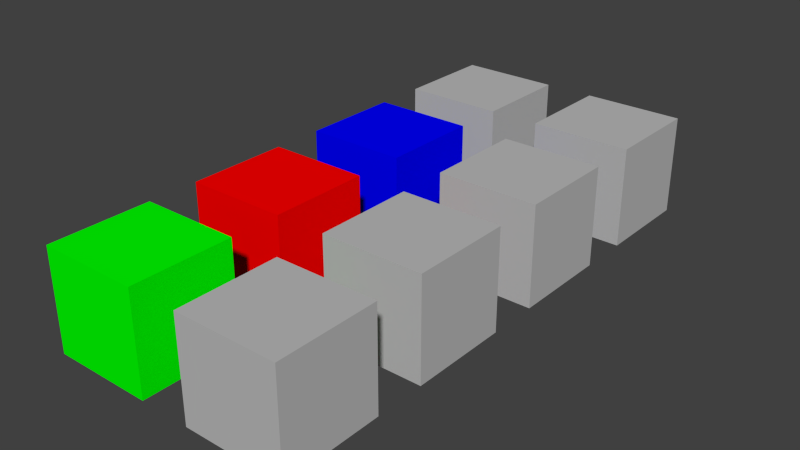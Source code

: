 # Source: materials.test.blend  (saved by Blender 2.75.0; exported with 4.5.12 LTS)
import bpy
from mathutils import Matrix  # noqa: F401  (used for matrix-valued properties, if any)

bpy.ops.wm.read_factory_settings(use_empty=True)
scene = bpy.context.scene
scene.name = 'Scene'

# ---- collections
col_collection_1 = bpy.data.collections.new('Collection 1'); scene.collection.children.link(col_collection_1)

# ---- materials (node trees are filled in below, after node groups)
mat_conditions = bpy.data.materials.new('conditions')
mat_conditions.alpha_threshold = 0.0
mat_conditions.use_transparent_shadow = False
mat_conditions.diffuse_color = (0.5, 0.5, 0.5, 1.0)
mat_conditions.roughness = 0.5
mat_conditions.specular_intensity = 1.0
mat_conditions.line_color = (0.0, 0.0, 0.0, 1.0)
mat_surface = bpy.data.materials.new('surface')
mat_surface.alpha_threshold = 0.0
mat_surface.use_transparent_shadow = False
mat_surface.diffuse_color = (0.5, 0.5, 0.5, 1.0)
mat_surface.roughness = 0.5
mat_surface.specular_intensity = 1.0
mat_surface.line_color = (0.0, 0.0, 0.0, 1.0)
mat_invisble = bpy.data.materials.new('invisble')
mat_invisble.alpha_threshold = 0.0
mat_invisble.use_transparent_shadow = False
mat_invisble.diffuse_color = (0.5, 0.5, 0.5, 1.0)
mat_invisble.roughness = 0.5
mat_invisble.specular_intensity = 1.0
mat_invisble.line_color = (0.0, 0.0, 0.0, 1.0)
mat_cockpit = bpy.data.materials.new('cockpit')
mat_cockpit.alpha_threshold = 0.0
mat_cockpit.use_transparent_shadow = False
mat_cockpit.diffuse_color = (0.5, 0.5, 0.5, 1.0)
mat_cockpit.roughness = 0.5
mat_cockpit.specular_intensity = 1.0
mat_cockpit.line_color = (0.0, 0.0, 0.0, 1.0)
mat_emissive = bpy.data.materials.new('emissive')
mat_emissive.alpha_threshold = 0.0
mat_emissive.use_transparent_shadow = False
mat_emissive.diffuse_color = (0.5, 0.5, 0.5, 1.0)
mat_emissive.roughness = 0.5
mat_emissive.specular_intensity = 1.0
mat_emissive.line_color = (0.0, 0.0, 0.0, 1.0)
mat_blue = bpy.data.materials.new('blue')
mat_blue.alpha_threshold = 0.0
mat_blue.use_transparent_shadow = False
mat_blue.diffuse_color = (0.0, 0.0, 1.0, 1.0)
mat_blue.specular_color = (1.0, 0.0, 0.0)
mat_blue.roughness = 0.5
mat_blue.specular_intensity = 1.0
mat_blue.line_color = (0.0, 0.0, 0.0, 1.0)
mat_red = bpy.data.materials.new('red')
mat_red.alpha_threshold = 0.0
mat_red.use_transparent_shadow = False
mat_red.diffuse_color = (1.0, 0.0, 0.0, 1.0)
mat_red.specular_color = (0.0, 1.0, 0.0)
mat_red.roughness = 0.5
mat_red.specular_intensity = 1.0
mat_red.line_color = (0.0, 0.0, 0.0, 1.0)
mat_green = bpy.data.materials.new('green')
mat_green.alpha_threshold = 0.0
mat_green.use_transparent_shadow = False
mat_green.diffuse_color = (0.0, 1.0, 0.0, 1.0)
mat_green.roughness = 0.5
mat_green.specular_intensity = 1.0
mat_green.line_color = (0.0, 0.0, 0.0, 1.0)

# ---- material node trees

# ---- world
world_world = bpy.data.worlds.new('World'); scene.world = world_world
world_world.color = (0.05088, 0.05088, 0.05088)
world_world.use_sun_shadow = False
world_world.sun_shadow_jitter_overblur = 0.0
world_world.cycles.sampling_method = 'MANUAL'
world_world.cycles.sample_map_resolution = 256

# ---- meshes
me_cube_007 = bpy.data.meshes.new('Cube.007')
me_cube_007.from_pydata([(1.0, 1.0, -1.0), (1.0, -1.0, -1.0), (-1.0, -1.0, -1.0), (-1.0, 1.0, -1.0), (1.0, 1.0, 1.0), (1.0, -1.0, 1.0), (-1.0, -1.0, 1.0), (-1.0, 1.0, 1.0)], [], [(0, 1, 2, 3), (4, 7, 6, 5), (0, 4, 5, 1), (1, 5, 6, 2), (2, 6, 7, 3), (4, 0, 3, 7)])
me_cube_007.materials.append(mat_conditions)
me_cube_007.use_remesh_preserve_volume = False
me_cube_007.use_remesh_preserve_attributes = False
me_cube_007.use_mirror_vertex_groups = False
me_cube_007.update()
me_cube_006 = bpy.data.meshes.new('Cube.006')
me_cube_006.from_pydata([(1.0, 1.0, -1.0), (1.0, -1.0, -1.0), (-1.0, -1.0, -1.0), (-1.0, 1.0, -1.0), (1.0, 1.0, 1.0), (1.0, -1.0, 1.0), (-1.0, -1.0, 1.0), (-1.0, 1.0, 1.0)], [], [(0, 1, 2, 3), (4, 7, 6, 5), (0, 4, 5, 1), (1, 5, 6, 2), (2, 6, 7, 3), (4, 0, 3, 7)])
me_cube_006.materials.append(mat_surface)
me_cube_006.use_remesh_preserve_volume = False
me_cube_006.use_remesh_preserve_attributes = False
me_cube_006.use_mirror_vertex_groups = False
me_cube_006.update()
me_cube_005 = bpy.data.meshes.new('Cube.005')
me_cube_005.from_pydata([(1.0, 1.0, -1.0), (1.0, -1.0, -1.0), (-1.0, -1.0, -1.0), (-1.0, 1.0, -1.0), (1.0, 1.0, 1.0), (1.0, -1.0, 1.0), (-1.0, -1.0, 1.0), (-1.0, 1.0, 1.0)], [], [(0, 1, 2, 3), (4, 7, 6, 5), (0, 4, 5, 1), (1, 5, 6, 2), (2, 6, 7, 3), (4, 0, 3, 7)])
me_cube_005.materials.append(mat_invisble)
me_cube_005.use_remesh_preserve_volume = False
me_cube_005.use_remesh_preserve_attributes = False
me_cube_005.use_mirror_vertex_groups = False
me_cube_005.update()
me_cube_004 = bpy.data.meshes.new('Cube.004')
me_cube_004.from_pydata([(1.0, 1.0, -1.0), (1.0, -1.0, -1.0), (-1.0, -1.0, -1.0), (-1.0, 1.0, -1.0), (1.0, 1.0, 1.0), (1.0, -1.0, 1.0), (-1.0, -1.0, 1.0), (-1.0, 1.0, 1.0)], [], [(0, 1, 2, 3), (4, 7, 6, 5), (0, 4, 5, 1), (1, 5, 6, 2), (2, 6, 7, 3), (4, 0, 3, 7)])
me_cube_004.materials.append(mat_cockpit)
me_cube_004.use_remesh_preserve_volume = False
me_cube_004.use_remesh_preserve_attributes = False
me_cube_004.use_mirror_vertex_groups = False
me_cube_004.update()
me_cube_003 = bpy.data.meshes.new('Cube.003')
me_cube_003.from_pydata([(1.0, 1.0, -1.0), (1.0, -1.0, -1.0), (-1.0, -1.0, -1.0), (-1.0, 1.0, -1.0), (1.0, 1.0, 1.0), (1.0, -1.0, 1.0), (-1.0, -1.0, 1.0), (-1.0, 1.0, 1.0)], [], [(0, 1, 2, 3), (4, 7, 6, 5), (0, 4, 5, 1), (1, 5, 6, 2), (2, 6, 7, 3), (4, 0, 3, 7)])
me_cube_003.materials.append(mat_emissive)
me_cube_003.use_remesh_preserve_volume = False
me_cube_003.use_remesh_preserve_attributes = False
me_cube_003.use_mirror_vertex_groups = False
me_cube_003.update()
me_cube_002 = bpy.data.meshes.new('Cube.002')
me_cube_002.from_pydata([(1.0, 1.0, -1.0), (1.0, -1.0, -1.0), (-1.0, -1.0, -1.0), (-1.0, 1.0, -1.0), (1.0, 1.0, 1.0), (1.0, -1.0, 1.0), (-1.0, -1.0, 1.0), (-1.0, 1.0, 1.0)], [], [(0, 1, 2, 3), (4, 7, 6, 5), (0, 4, 5, 1), (1, 5, 6, 2), (2, 6, 7, 3), (4, 0, 3, 7)])
me_cube_002.materials.append(mat_blue)
me_cube_002.use_remesh_preserve_volume = False
me_cube_002.use_remesh_preserve_attributes = False
me_cube_002.use_mirror_vertex_groups = False
me_cube_002.update()
me_cube_001 = bpy.data.meshes.new('Cube.001')
me_cube_001.from_pydata([(1.0, 1.0, -1.0), (1.0, -1.0, -1.0), (-1.0, -1.0, -1.0), (-1.0, 1.0, -1.0), (1.0, 1.0, 1.0), (1.0, -1.0, 1.0), (-1.0, -1.0, 1.0), (-1.0, 1.0, 1.0)], [], [(0, 1, 2, 3), (4, 7, 6, 5), (0, 4, 5, 1), (1, 5, 6, 2), (2, 6, 7, 3), (4, 0, 3, 7)])
me_cube_001.materials.append(mat_red)
me_cube_001.use_remesh_preserve_volume = False
me_cube_001.use_remesh_preserve_attributes = False
me_cube_001.use_mirror_vertex_groups = False
me_cube_001.update()
me_cube = bpy.data.meshes.new('Cube')
me_cube.from_pydata([(1.0, 1.0, -1.0), (1.0, -1.0, -1.0), (-1.0, -1.0, -1.0), (-1.0, 1.0, -1.0), (1.0, 1.0, 1.0), (1.0, -1.0, 1.0), (-1.0, -1.0, 1.0), (-1.0, 1.0, 1.0)], [], [(0, 1, 2, 3), (4, 7, 6, 5), (0, 4, 5, 1), (1, 5, 6, 2), (2, 6, 7, 3), (4, 0, 3, 7)])
me_cube.materials.append(mat_green)
me_cube.use_remesh_preserve_volume = False
me_cube.use_remesh_preserve_attributes = False
me_cube.use_mirror_vertex_groups = False
me_cube.update()

# ---- objects
ob_conditions = bpy.data.objects.new('conditions', me_cube_007)
ob_surface = bpy.data.objects.new('surface', me_cube_006)
ob_invisible = bpy.data.objects.new('invisible', me_cube_005)
ob_cockpit = bpy.data.objects.new('cockpit', me_cube_004)
ob_emissive = bpy.data.objects.new('emissive', me_cube_003)
ob_blue = bpy.data.objects.new('blue', me_cube_002)
ob_red = bpy.data.objects.new('red', me_cube_001)
ob_green = bpy.data.objects.new('green', me_cube)

# ---- transforms, parenting, visibility, modifiers, constraints
ob_conditions.location = (3.0, 0.0, 0.0)
ob_conditions.lock_rotations_4d = False
ob_conditions.empty_display_type = 'ARROWS'
ob_conditions.lineart.crease_threshold = 0.0
ob_surface.location = (3.0, 3.0, 0.0)
ob_surface.lock_rotations_4d = False
ob_surface.empty_display_type = 'ARROWS'
ob_surface.lineart.crease_threshold = 0.0
ob_invisible.location = (3.0, 6.0, 0.0)
ob_invisible.lock_rotations_4d = False
ob_invisible.empty_display_type = 'ARROWS'
ob_invisible.lineart.crease_threshold = 0.0
ob_cockpit.location = (3.0, 9.0, 0.0)
ob_cockpit.lock_rotations_4d = False
ob_cockpit.empty_display_type = 'ARROWS'
ob_cockpit.lineart.crease_threshold = 0.0
ob_emissive.location = (0.0, 9.0, 0.0)
ob_emissive.lock_rotations_4d = False
ob_emissive.empty_display_type = 'ARROWS'
ob_emissive.lineart.crease_threshold = 0.0
ob_blue.location = (0.0, 6.0, 0.0)
ob_blue.lock_rotations_4d = False
ob_blue.empty_display_type = 'ARROWS'
ob_blue.lineart.crease_threshold = 0.0
ob_red.location = (0.0, 3.0, 0.0)
ob_red.lock_rotations_4d = False
ob_red.empty_display_type = 'ARROWS'
ob_red.lineart.crease_threshold = 0.0
ob_green.location = (0.0, 0.0, 0.0)
ob_green.lock_rotations_4d = False
ob_green.empty_display_type = 'ARROWS'
ob_green.lineart.crease_threshold = 0.0

# ---- collection membership
col_collection_1.objects.link(ob_conditions)
col_collection_1.objects.link(ob_surface)
col_collection_1.objects.link(ob_invisible)
col_collection_1.objects.link(ob_cockpit)
col_collection_1.objects.link(ob_emissive)
col_collection_1.objects.link(ob_blue)
col_collection_1.objects.link(ob_red)
col_collection_1.objects.link(ob_green)

# ---- scene / render settings (as saved in the file)
scene.frame_start = 1; scene.frame_end = 250; scene.frame_set(1)
scene.render.engine = 'BLENDER_EEVEE_NEXT'
scene.render.resolution_percentage = 50
scene.render.dither_intensity = 0.0
scene.cycles.use_denoising = False
scene.cycles.samples = 10
scene.cycles.sampling_pattern = 'TABULATED_SOBOL'
scene.cycles.light_sampling_threshold = 0.0
scene.cycles.use_adaptive_sampling = False
scene.cycles.use_light_tree = False
scene.cycles.blur_glossy = 0.0
scene.cycles.pixel_filter_type = 'GAUSSIAN'
scene.cycles.sample_clamp_indirect = 0.0
scene.view_settings.view_transform = 'Standard'
bpy.context.view_layer.update()

# ---- added for rendering (the .blend has no active camera and no usable light): camera, sun
cam_auto = bpy.data.cameras.new('AutoCamera')
cam_auto.lens = 50.0
cam_auto.sensor_width = 36.0
cam_auto.clip_end = 1000.0
ob_auto_camera = bpy.data.objects.new('AutoCamera', cam_auto)
scene.collection.objects.link(ob_auto_camera)
ob_auto_camera.location = (12.8316, -9.09797, 9.06531)
ob_auto_camera.rotation_euler = (1.09748, -7.21219e-08, 0.694738)
scene.camera = ob_auto_camera
light_auto_sun = bpy.data.lights.new('AutoSun', 'SUN')
light_auto_sun.energy = 3.0
light_auto_sun.angle = 0.0523599
ob_auto_sun = bpy.data.objects.new('AutoSun', light_auto_sun)
scene.collection.objects.link(ob_auto_sun)
ob_auto_sun.rotation_euler = (0.872665, 0.174533, 0.523599)
bpy.context.view_layer.update()
